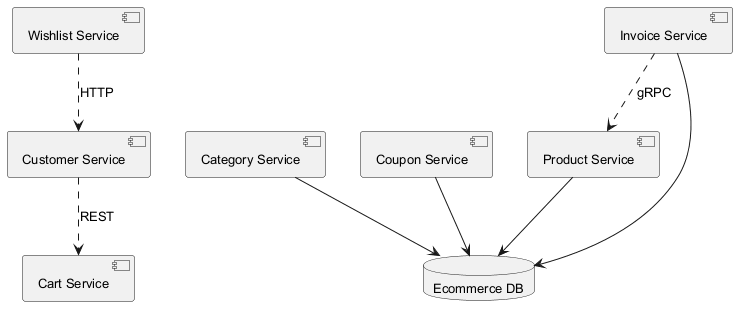

The diagram above was rendered by PlantUML. Its source (embedded in the PNG):
@startuml
skinparam monochrome true
skinparam defaultFontSize 13
component "Customer Service" as C_CustomerService
component "Wishlist Service" as C_WishlistService
component "Product Service" as C_ProductService
component "Category Service" as C_CategoryService
component "Coupon Service" as C_CouponService
component "Invoice Service" as C_InvoiceService
component "Cart Service" as C_CartService
database "Ecommerce DB" as DB_ecommerce
C_ProductService --> DB_ecommerce
C_CategoryService --> DB_ecommerce
C_CouponService --> DB_ecommerce
C_InvoiceService --> DB_ecommerce
C_InvoiceService ..> C_ProductService : gRPC
C_WishlistService ..> C_CustomerService : HTTP
C_CustomerService ..> C_CartService : REST
@enduml